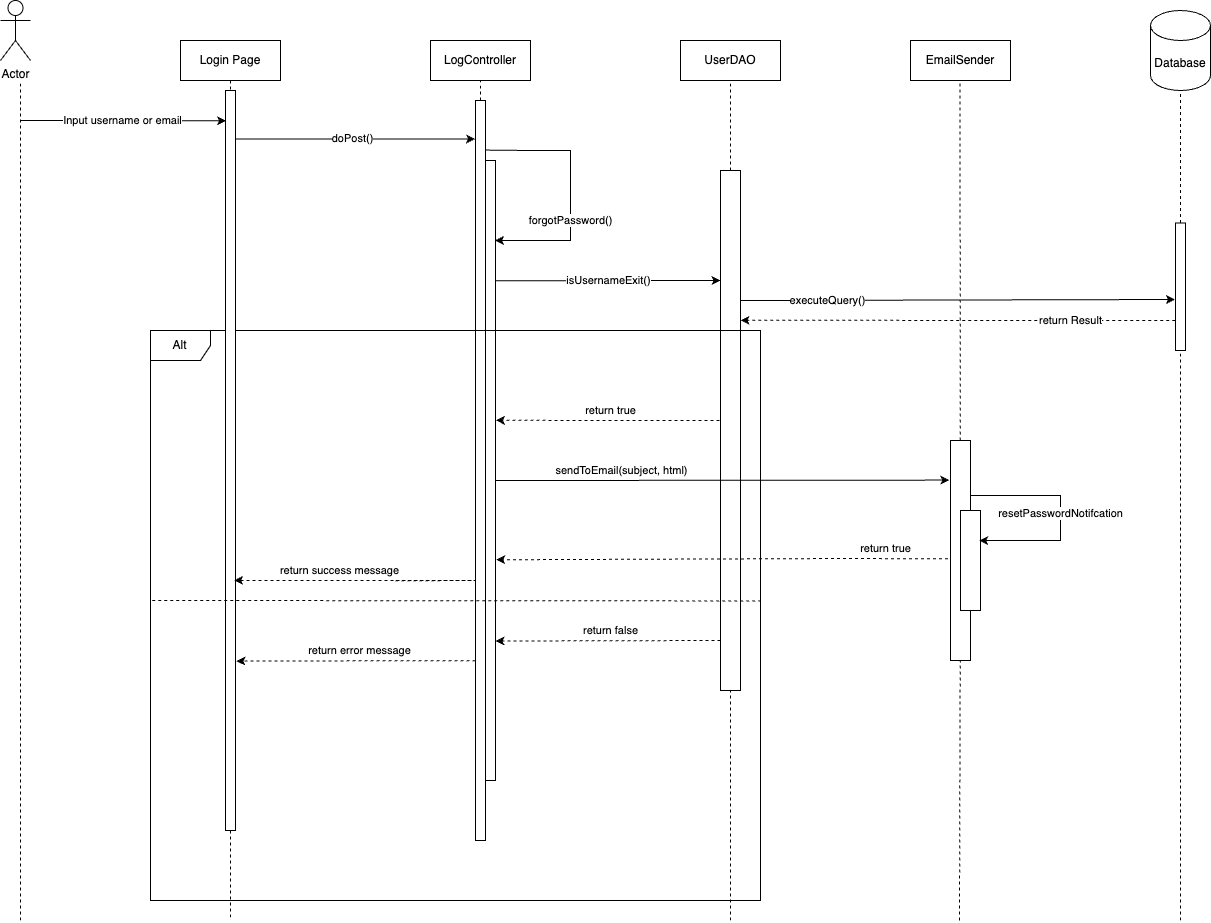

The diagram above was exported from draw.io. Its source (the exported page's mxGraphModel, read from the mxfile embedded in the PNG):
<mxGraphModel dx="1240" dy="1428" grid="1" gridSize="10" guides="1" tooltips="1" connect="1" arrows="1" fold="1" page="1" pageScale="1" pageWidth="850" pageHeight="1100" math="0" shadow="0">
  <root>
    <mxCell id="0" />
    <mxCell id="1" parent="0" />
    <mxCell id="7hafV3GSP3RzsJZpvLI7-1" value="Login Page" style="shape=umlLifeline;perimeter=lifelinePerimeter;whiteSpace=wrap;html=1;container=1;dropTarget=0;collapsible=0;recursiveResize=0;outlineConnect=0;portConstraint=eastwest;newEdgeStyle={&quot;curved&quot;:0,&quot;rounded&quot;:0};" vertex="1" parent="1">
      <mxGeometry x="320" y="480" width="100" height="880" as="geometry" />
    </mxCell>
    <mxCell id="7hafV3GSP3RzsJZpvLI7-3" value="" style="endArrow=none;dashed=1;html=1;rounded=0;" edge="1" parent="1" source="7hafV3GSP3RzsJZpvLI7-18">
      <mxGeometry width="50" height="50" relative="1" as="geometry">
        <mxPoint x="620" y="840" as="sourcePoint" />
        <mxPoint x="620" y="520" as="targetPoint" />
      </mxGeometry>
    </mxCell>
    <mxCell id="7hafV3GSP3RzsJZpvLI7-4" value="LogController" style="rounded=0;whiteSpace=wrap;html=1;" vertex="1" parent="1">
      <mxGeometry x="570" y="480" width="100" height="40" as="geometry" />
    </mxCell>
    <mxCell id="7hafV3GSP3RzsJZpvLI7-5" value="" style="endArrow=none;dashed=1;html=1;rounded=0;" edge="1" parent="1" source="7hafV3GSP3RzsJZpvLI7-23" target="7hafV3GSP3RzsJZpvLI7-6">
      <mxGeometry width="50" height="50" relative="1" as="geometry">
        <mxPoint x="1320" y="840" as="sourcePoint" />
        <mxPoint x="630" y="530" as="targetPoint" />
      </mxGeometry>
    </mxCell>
    <mxCell id="7hafV3GSP3RzsJZpvLI7-6" value="Database" style="shape=cylinder3;whiteSpace=wrap;html=1;boundedLbl=1;backgroundOutline=1;size=15;" vertex="1" parent="1">
      <mxGeometry x="1290" y="450" width="60" height="80" as="geometry" />
    </mxCell>
    <mxCell id="7hafV3GSP3RzsJZpvLI7-8" value="Actor" style="shape=umlActor;verticalLabelPosition=bottom;verticalAlign=top;html=1;" vertex="1" parent="1">
      <mxGeometry x="140" y="440" width="30" height="60" as="geometry" />
    </mxCell>
    <mxCell id="7hafV3GSP3RzsJZpvLI7-9" value="" style="endArrow=none;dashed=1;html=1;rounded=0;" edge="1" parent="1">
      <mxGeometry width="50" height="50" relative="1" as="geometry">
        <mxPoint x="160" y="1360" as="sourcePoint" />
        <mxPoint x="160" y="520" as="targetPoint" />
      </mxGeometry>
    </mxCell>
    <mxCell id="7hafV3GSP3RzsJZpvLI7-10" value="Input username or email" style="endArrow=classic;html=1;rounded=0;entryX=0.062;entryY=0.041;entryDx=0;entryDy=0;entryPerimeter=0;" edge="1" parent="1" target="7hafV3GSP3RzsJZpvLI7-36">
      <mxGeometry width="50" height="50" relative="1" as="geometry">
        <mxPoint x="160" y="560" as="sourcePoint" />
        <mxPoint x="360" y="560" as="targetPoint" />
      </mxGeometry>
    </mxCell>
    <mxCell id="7hafV3GSP3RzsJZpvLI7-11" value="doPost()" style="endArrow=classic;html=1;rounded=0;entryX=-0.044;entryY=0.052;entryDx=0;entryDy=0;entryPerimeter=0;" edge="1" parent="1" source="7hafV3GSP3RzsJZpvLI7-1" target="7hafV3GSP3RzsJZpvLI7-18">
      <mxGeometry width="50" height="50" relative="1" as="geometry">
        <mxPoint x="410" y="560" as="sourcePoint" />
        <mxPoint x="619" y="560" as="targetPoint" />
      </mxGeometry>
    </mxCell>
    <mxCell id="7hafV3GSP3RzsJZpvLI7-13" value="UserDAO" style="rounded=0;whiteSpace=wrap;html=1;" vertex="1" parent="1">
      <mxGeometry x="820" y="480" width="100" height="40" as="geometry" />
    </mxCell>
    <mxCell id="7hafV3GSP3RzsJZpvLI7-14" value="" style="endArrow=none;dashed=1;html=1;rounded=0;" edge="1" parent="1">
      <mxGeometry width="50" height="50" relative="1" as="geometry">
        <mxPoint x="870" y="1360" as="sourcePoint" />
        <mxPoint x="870" y="520" as="targetPoint" />
      </mxGeometry>
    </mxCell>
    <mxCell id="7hafV3GSP3RzsJZpvLI7-15" value="EmailSender" style="rounded=0;whiteSpace=wrap;html=1;" vertex="1" parent="1">
      <mxGeometry x="1050" y="480" width="100" height="40" as="geometry" />
    </mxCell>
    <mxCell id="7hafV3GSP3RzsJZpvLI7-16" value="" style="endArrow=none;dashed=1;html=1;rounded=0;" edge="1" parent="1" source="7hafV3GSP3RzsJZpvLI7-42">
      <mxGeometry width="50" height="50" relative="1" as="geometry">
        <mxPoint x="1099" y="1360" as="sourcePoint" />
        <mxPoint x="1099.44" y="520" as="targetPoint" />
      </mxGeometry>
    </mxCell>
    <mxCell id="7hafV3GSP3RzsJZpvLI7-19" value="" style="endArrow=none;dashed=1;html=1;rounded=0;" edge="1" parent="1" target="7hafV3GSP3RzsJZpvLI7-18">
      <mxGeometry width="50" height="50" relative="1" as="geometry">
        <mxPoint x="620" y="920" as="sourcePoint" />
        <mxPoint x="620" y="520" as="targetPoint" />
      </mxGeometry>
    </mxCell>
    <mxCell id="7hafV3GSP3RzsJZpvLI7-18" value="" style="rounded=0;whiteSpace=wrap;html=1;" vertex="1" parent="1">
      <mxGeometry x="615" y="540" width="10" height="740" as="geometry" />
    </mxCell>
    <mxCell id="7hafV3GSP3RzsJZpvLI7-20" value="" style="rounded=0;whiteSpace=wrap;html=1;" vertex="1" parent="1">
      <mxGeometry x="625" y="600" width="10" height="620" as="geometry" />
    </mxCell>
    <mxCell id="7hafV3GSP3RzsJZpvLI7-21" value="forgotPassword()" style="endArrow=classic;html=1;rounded=0;exitX=0.962;exitY=0.067;exitDx=0;exitDy=0;exitPerimeter=0;entryX=0.962;entryY=0.129;entryDx=0;entryDy=0;entryPerimeter=0;" edge="1" parent="1" source="7hafV3GSP3RzsJZpvLI7-18" target="7hafV3GSP3RzsJZpvLI7-20">
      <mxGeometry x="0.2378" width="50" height="50" relative="1" as="geometry">
        <mxPoint x="625.0000000000001" y="569.29" as="sourcePoint" />
        <mxPoint x="634.33" y="622.2" as="targetPoint" />
        <Array as="points">
          <mxPoint x="670" y="590" />
          <mxPoint x="710" y="590" />
          <mxPoint x="710" y="600" />
          <mxPoint x="710" y="680" />
        </Array>
        <mxPoint as="offset" />
      </mxGeometry>
    </mxCell>
    <mxCell id="7hafV3GSP3RzsJZpvLI7-22" value="executeQuery()" style="endArrow=classic;html=1;rounded=0;entryX=-0.062;entryY=0.6;entryDx=0;entryDy=0;exitX=1;exitY=0.25;exitDx=0;exitDy=0;entryPerimeter=0;" edge="1" parent="1" source="7hafV3GSP3RzsJZpvLI7-26" target="7hafV3GSP3RzsJZpvLI7-23">
      <mxGeometry x="-0.6" width="50" height="50" relative="1" as="geometry">
        <mxPoint x="880" y="650" as="sourcePoint" />
        <mxPoint x="1310" y="650" as="targetPoint" />
        <mxPoint as="offset" />
      </mxGeometry>
    </mxCell>
    <mxCell id="7hafV3GSP3RzsJZpvLI7-24" value="" style="endArrow=none;dashed=1;html=1;rounded=0;" edge="1" parent="1" target="7hafV3GSP3RzsJZpvLI7-23">
      <mxGeometry width="50" height="50" relative="1" as="geometry">
        <mxPoint x="1320" y="1360" as="sourcePoint" />
        <mxPoint x="1320" y="530" as="targetPoint" />
      </mxGeometry>
    </mxCell>
    <mxCell id="7hafV3GSP3RzsJZpvLI7-23" value="" style="rounded=0;whiteSpace=wrap;html=1;" vertex="1" parent="1">
      <mxGeometry x="1315" y="662.5" width="10" height="127.5" as="geometry" />
    </mxCell>
    <mxCell id="7hafV3GSP3RzsJZpvLI7-26" value="" style="rounded=0;whiteSpace=wrap;html=1;" vertex="1" parent="1">
      <mxGeometry x="860" y="610" width="20" height="520" as="geometry" />
    </mxCell>
    <mxCell id="7hafV3GSP3RzsJZpvLI7-27" value="isUsernameExit()" style="endArrow=classic;html=1;rounded=0;exitX=1;exitY=0.194;exitDx=0;exitDy=0;exitPerimeter=0;" edge="1" parent="1" source="7hafV3GSP3RzsJZpvLI7-20">
      <mxGeometry width="50" height="50" relative="1" as="geometry">
        <mxPoint x="640" y="640" as="sourcePoint" />
        <mxPoint x="860" y="720" as="targetPoint" />
      </mxGeometry>
    </mxCell>
    <mxCell id="7hafV3GSP3RzsJZpvLI7-29" value="return Result" style="endArrow=classic;html=1;rounded=0;exitX=-0.026;exitY=0.765;exitDx=0;exitDy=0;exitPerimeter=0;dashed=1;entryX=1.006;entryY=0.288;entryDx=0;entryDy=0;entryPerimeter=0;" edge="1" parent="1" source="7hafV3GSP3RzsJZpvLI7-23" target="7hafV3GSP3RzsJZpvLI7-26">
      <mxGeometry x="-0.5167" width="50" height="50" relative="1" as="geometry">
        <mxPoint x="1310" y="760" as="sourcePoint" />
        <mxPoint x="1110" y="760" as="targetPoint" />
        <Array as="points">
          <mxPoint x="1210" y="760" />
        </Array>
        <mxPoint as="offset" />
      </mxGeometry>
    </mxCell>
    <mxCell id="7hafV3GSP3RzsJZpvLI7-31" value="Alt" style="shape=umlFrame;whiteSpace=wrap;html=1;pointerEvents=0;" vertex="1" parent="1">
      <mxGeometry x="290" y="770" width="610" height="570" as="geometry" />
    </mxCell>
    <mxCell id="7hafV3GSP3RzsJZpvLI7-32" value="return true" style="endArrow=classic;html=1;rounded=0;exitX=-0.026;exitY=0.765;exitDx=0;exitDy=0;exitPerimeter=0;dashed=1;entryX=1.046;entryY=0.419;entryDx=0;entryDy=0;entryPerimeter=0;" edge="1" parent="1" target="7hafV3GSP3RzsJZpvLI7-20">
      <mxGeometry x="-0.0258" y="-10" width="50" height="50" relative="1" as="geometry">
        <mxPoint x="859" y="860" as="sourcePoint" />
        <mxPoint x="640" y="860" as="targetPoint" />
        <Array as="points">
          <mxPoint x="754" y="860" />
        </Array>
        <mxPoint as="offset" />
      </mxGeometry>
    </mxCell>
    <mxCell id="7hafV3GSP3RzsJZpvLI7-33" value="return false" style="endArrow=classic;html=1;rounded=0;exitX=0;exitY=0.75;exitDx=0;exitDy=0;dashed=1;entryX=1.007;entryY=0.646;entryDx=0;entryDy=0;entryPerimeter=0;" edge="1" parent="1">
      <mxGeometry x="-0.0258" y="-10" width="50" height="50" relative="1" as="geometry">
        <mxPoint x="859.93" y="1080" as="sourcePoint" />
        <mxPoint x="634.9999999999999" y="1080.52" as="targetPoint" />
        <Array as="points" />
        <mxPoint as="offset" />
      </mxGeometry>
    </mxCell>
    <mxCell id="7hafV3GSP3RzsJZpvLI7-36" value="" style="rounded=0;whiteSpace=wrap;html=1;" vertex="1" parent="1">
      <mxGeometry x="365" y="530" width="10" height="740" as="geometry" />
    </mxCell>
    <mxCell id="7hafV3GSP3RzsJZpvLI7-39" value="" style="endArrow=none;dashed=1;html=1;rounded=0;entryX=1.001;entryY=0.385;entryDx=0;entryDy=0;entryPerimeter=0;exitX=0.003;exitY=0.384;exitDx=0;exitDy=0;exitPerimeter=0;" edge="1" parent="1">
      <mxGeometry width="50" height="50" relative="1" as="geometry">
        <mxPoint x="291.8299999999999" y="1040" as="sourcePoint" />
        <mxPoint x="900.6099999999999" y="1040.44" as="targetPoint" />
      </mxGeometry>
    </mxCell>
    <mxCell id="7hafV3GSP3RzsJZpvLI7-40" value="return error message" style="endArrow=classic;html=1;rounded=0;dashed=1;entryX=1.094;entryY=0.771;entryDx=0;entryDy=0;entryPerimeter=0;exitX=0.006;exitY=0.757;exitDx=0;exitDy=0;exitPerimeter=0;" edge="1" parent="1" source="7hafV3GSP3RzsJZpvLI7-18" target="7hafV3GSP3RzsJZpvLI7-36">
      <mxGeometry x="-0.0258" y="-10" width="50" height="50" relative="1" as="geometry">
        <mxPoint x="610" y="1100" as="sourcePoint" />
        <mxPoint x="390.06999999999994" y="1040.52" as="targetPoint" />
        <Array as="points" />
        <mxPoint as="offset" />
      </mxGeometry>
    </mxCell>
    <mxCell id="7hafV3GSP3RzsJZpvLI7-43" value="" style="endArrow=none;dashed=1;html=1;rounded=0;" edge="1" parent="1" target="7hafV3GSP3RzsJZpvLI7-42">
      <mxGeometry width="50" height="50" relative="1" as="geometry">
        <mxPoint x="1099" y="1360" as="sourcePoint" />
        <mxPoint x="1099.44" y="520" as="targetPoint" />
      </mxGeometry>
    </mxCell>
    <mxCell id="7hafV3GSP3RzsJZpvLI7-42" value="" style="rounded=0;whiteSpace=wrap;html=1;" vertex="1" parent="1">
      <mxGeometry x="1090" y="880" width="20" height="220" as="geometry" />
    </mxCell>
    <mxCell id="7hafV3GSP3RzsJZpvLI7-44" value="sendToEmail(subject, html)" style="endArrow=classic;html=1;rounded=0;entryX=-0.054;entryY=0.18;entryDx=0;entryDy=0;entryPerimeter=0;exitX=0.926;exitY=0.095;exitDx=0;exitDy=0;exitPerimeter=0;" edge="1" parent="1" target="7hafV3GSP3RzsJZpvLI7-42">
      <mxGeometry x="-0.4458" y="10" width="50" height="50" relative="1" as="geometry">
        <mxPoint x="635" y="920" as="sourcePoint" />
        <mxPoint x="861" y="918" as="targetPoint" />
        <mxPoint as="offset" />
      </mxGeometry>
    </mxCell>
    <mxCell id="7hafV3GSP3RzsJZpvLI7-45" value="" style="rounded=0;whiteSpace=wrap;html=1;" vertex="1" parent="1">
      <mxGeometry x="1100" y="950" width="20" height="100" as="geometry" />
    </mxCell>
    <mxCell id="7hafV3GSP3RzsJZpvLI7-46" value="resetPasswordNotifcation" style="endArrow=classic;html=1;rounded=0;entryX=0.939;entryY=0.301;entryDx=0;entryDy=0;entryPerimeter=0;" edge="1" parent="1" target="7hafV3GSP3RzsJZpvLI7-45">
      <mxGeometry width="50" height="50" relative="1" as="geometry">
        <mxPoint x="1110" y="935" as="sourcePoint" />
        <mxPoint x="1220" y="970" as="targetPoint" />
        <Array as="points">
          <mxPoint x="1200" y="935" />
          <mxPoint x="1200" y="980" />
          <mxPoint x="1160" y="980" />
        </Array>
      </mxGeometry>
    </mxCell>
    <mxCell id="7hafV3GSP3RzsJZpvLI7-48" value="return true" style="endArrow=classic;html=1;rounded=0;exitX=-0.129;exitY=0.538;exitDx=0;exitDy=0;exitPerimeter=0;dashed=1;entryX=1.071;entryY=0.644;entryDx=0;entryDy=0;entryPerimeter=0;" edge="1" parent="1" source="7hafV3GSP3RzsJZpvLI7-42" target="7hafV3GSP3RzsJZpvLI7-20">
      <mxGeometry x="-0.7222" y="-10" width="50" height="50" relative="1" as="geometry">
        <mxPoint x="1090" y="1020" as="sourcePoint" />
        <mxPoint x="866" y="1020" as="targetPoint" />
        <Array as="points">
          <mxPoint x="985" y="998" />
        </Array>
        <mxPoint as="offset" />
      </mxGeometry>
    </mxCell>
    <mxCell id="7hafV3GSP3RzsJZpvLI7-49" value="return success message" style="endArrow=classic;html=1;rounded=0;dashed=1;entryX=0.867;entryY=0.662;entryDx=0;entryDy=0;entryPerimeter=0;" edge="1" parent="1" target="7hafV3GSP3RzsJZpvLI7-36">
      <mxGeometry x="0.3488" y="-10" width="50" height="50" relative="1" as="geometry">
        <mxPoint x="535" y="1020.31" as="sourcePoint" />
        <mxPoint x="380" y="1020" as="targetPoint" />
        <Array as="points">
          <mxPoint x="615" y="1020" />
        </Array>
        <mxPoint as="offset" />
      </mxGeometry>
    </mxCell>
  </root>
</mxGraphModel>